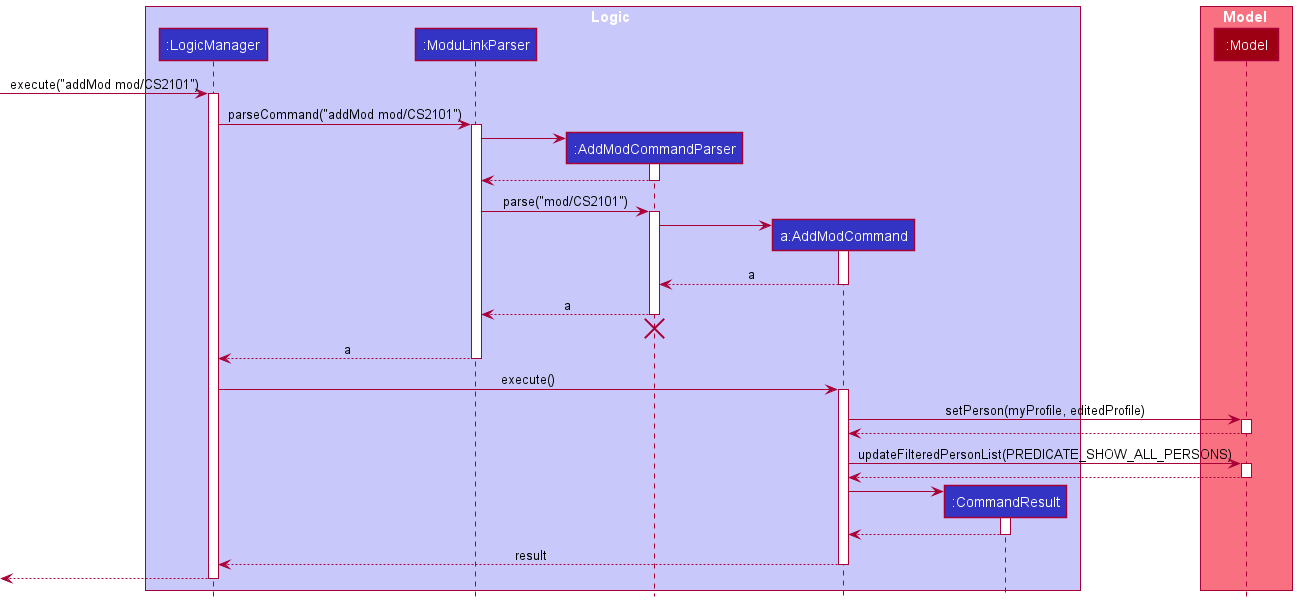

The diagram above was rendered by PlantUML. Its source (embedded in the PNG):
@startuml
!include style.puml

box Logic LOGIC_COLOR_T1
participant ":LogicManager" as LogicManager LOGIC_COLOR
participant ":ModuLinkParser" as ModuLinkParser LOGIC_COLOR
participant ":AddModCommandParser" as AddModCommandParser LOGIC_COLOR
participant "a:AddModCommand" as AddModCommand LOGIC_COLOR
participant ":CommandResult" as CommandResult LOGIC_COLOR
end box

box Model MODEL_COLOR_T1
participant ":Model" as Model MODEL_COLOR
end box

[-> LogicManager : execute("addMod mod/CS2101")
activate LogicManager

LogicManager -> ModuLinkParser : parseCommand("addMod mod/CS2101")
activate ModuLinkParser

create AddModCommandParser
ModuLinkParser -> AddModCommandParser
activate AddModCommandParser

AddModCommandParser --> ModuLinkParser
deactivate AddModCommandParser

ModuLinkParser -> AddModCommandParser : parse("mod/CS2101")
activate AddModCommandParser

create AddModCommand
AddModCommandParser -> AddModCommand
activate AddModCommand

AddModCommand --> AddModCommandParser : a
deactivate AddModCommand

AddModCommandParser --> ModuLinkParser : a
deactivate AddModCommandParser
'Hidden arrow to position the destroy marker below the end of the activation bar.
AddModCommandParser -[hidden]-> ModuLinkParser
destroy AddModCommandParser

ModuLinkParser --> LogicManager : a
deactivate ModuLinkParser

LogicManager -> AddModCommand : execute()
activate AddModCommand

AddModCommand -> Model : setPerson(myProfile, editedProfile)
activate Model

Model --> AddModCommand
deactivate Model

AddModCommand -> Model : updateFilteredPersonList(PREDICATE_SHOW_ALL_PERSONS)
activate Model

Model --> AddModCommand
deactivate Model

create CommandResult
AddModCommand -> CommandResult
activate CommandResult

CommandResult --> AddModCommand
deactivate CommandResult

AddModCommand --> LogicManager : result
deactivate AddModCommand

[<--LogicManager
deactivate LogicManager
@enduml